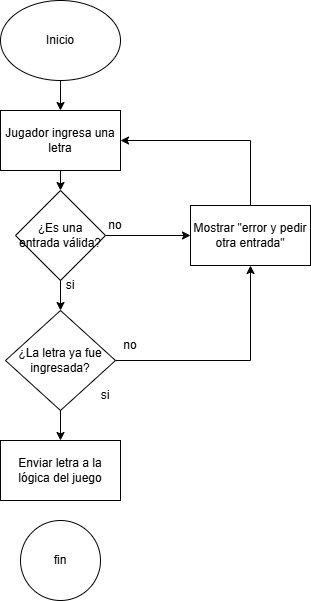

The diagram above was exported from draw.io. Its source (the exported page's mxGraphModel, read from the mxfile embedded in the PNG):
<mxGraphModel dx="840" dy="541" grid="1" gridSize="10" guides="1" tooltips="1" connect="1" arrows="1" fold="1" page="1" pageScale="1" pageWidth="827" pageHeight="1169" math="0" shadow="0">
  <root>
    <mxCell id="0" />
    <mxCell id="1" parent="0" />
    <mxCell id="UCzY9CkFz4bh2gCzepPE-3" value="Enviar letra a la lógica del juego " style="rounded=0;whiteSpace=wrap;html=1;" vertex="1" parent="1">
      <mxGeometry x="45" y="450" width="120" height="60" as="geometry" />
    </mxCell>
    <mxCell id="UCzY9CkFz4bh2gCzepPE-6" value="fin" style="ellipse;whiteSpace=wrap;html=1;aspect=fixed;" vertex="1" parent="1">
      <mxGeometry x="65" y="530" width="80" height="80" as="geometry" />
    </mxCell>
    <mxCell id="UCzY9CkFz4bh2gCzepPE-7" value="Inicio" style="ellipse;whiteSpace=wrap;html=1;" vertex="1" parent="1">
      <mxGeometry x="45" y="10" width="120" height="80" as="geometry" />
    </mxCell>
    <mxCell id="UCzY9CkFz4bh2gCzepPE-8" value="Jugador ingresa una letra" style="rounded=0;whiteSpace=wrap;html=1;" vertex="1" parent="1">
      <mxGeometry x="45" y="120" width="120" height="60" as="geometry" />
    </mxCell>
    <mxCell id="UCzY9CkFz4bh2gCzepPE-11" value="¿Es una entrada válida?" style="rhombus;whiteSpace=wrap;html=1;" vertex="1" parent="1">
      <mxGeometry x="60" y="200" width="90" height="90" as="geometry" />
    </mxCell>
    <mxCell id="UCzY9CkFz4bh2gCzepPE-28" style="edgeStyle=orthogonalEdgeStyle;rounded=0;orthogonalLoop=1;jettySize=auto;html=1;entryX=0.5;entryY=0;entryDx=0;entryDy=0;exitX=0.5;exitY=1;exitDx=0;exitDy=0;" edge="1" parent="1" source="UCzY9CkFz4bh2gCzepPE-7" target="UCzY9CkFz4bh2gCzepPE-8">
      <mxGeometry relative="1" as="geometry" />
    </mxCell>
    <mxCell id="UCzY9CkFz4bh2gCzepPE-12" value="Mostrar &quot;error y pedir otra entrada&quot;" style="rounded=0;whiteSpace=wrap;html=1;" vertex="1" parent="1">
      <mxGeometry x="235" y="215" width="120" height="60" as="geometry" />
    </mxCell>
    <mxCell id="UCzY9CkFz4bh2gCzepPE-15" value="¿La letra ya fue ingresada?" style="rhombus;whiteSpace=wrap;html=1;" vertex="1" parent="1">
      <mxGeometry x="50" y="320" width="110" height="100" as="geometry" />
    </mxCell>
    <mxCell id="UCzY9CkFz4bh2gCzepPE-16" value="no" style="text;html=1;align=center;verticalAlign=middle;whiteSpace=wrap;rounded=0;" vertex="1" parent="1">
      <mxGeometry x="145" y="340" width="60" height="30" as="geometry" />
    </mxCell>
    <mxCell id="UCzY9CkFz4bh2gCzepPE-17" value="no" style="text;html=1;align=center;verticalAlign=middle;whiteSpace=wrap;rounded=0;" vertex="1" parent="1">
      <mxGeometry x="130" y="220" width="60" height="30" as="geometry" />
    </mxCell>
    <mxCell id="UCzY9CkFz4bh2gCzepPE-18" value="si" style="text;html=1;align=center;verticalAlign=middle;whiteSpace=wrap;rounded=0;" vertex="1" parent="1">
      <mxGeometry x="120" y="390" width="60" height="30" as="geometry" />
    </mxCell>
    <mxCell id="UCzY9CkFz4bh2gCzepPE-19" value="si" style="text;html=1;align=center;verticalAlign=middle;whiteSpace=wrap;rounded=0;" vertex="1" parent="1">
      <mxGeometry x="85" y="280" width="60" height="30" as="geometry" />
    </mxCell>
    <mxCell id="UCzY9CkFz4bh2gCzepPE-22" value="" style="endArrow=classic;html=1;rounded=0;exitX=0.5;exitY=1;exitDx=0;exitDy=0;" edge="1" parent="1" source="UCzY9CkFz4bh2gCzepPE-8" target="UCzY9CkFz4bh2gCzepPE-11">
      <mxGeometry width="50" height="50" relative="1" as="geometry">
        <mxPoint x="260" y="470" as="sourcePoint" />
        <mxPoint x="310" y="420" as="targetPoint" />
      </mxGeometry>
    </mxCell>
    <mxCell id="UCzY9CkFz4bh2gCzepPE-23" value="" style="endArrow=classic;html=1;rounded=0;exitX=0.5;exitY=1;exitDx=0;exitDy=0;entryX=0.5;entryY=0;entryDx=0;entryDy=0;" edge="1" parent="1" source="UCzY9CkFz4bh2gCzepPE-11" target="UCzY9CkFz4bh2gCzepPE-15">
      <mxGeometry width="50" height="50" relative="1" as="geometry">
        <mxPoint x="200" y="460" as="sourcePoint" />
        <mxPoint x="310" y="420" as="targetPoint" />
      </mxGeometry>
    </mxCell>
    <mxCell id="UCzY9CkFz4bh2gCzepPE-25" value="" style="endArrow=classic;html=1;rounded=0;exitX=1;exitY=0.5;exitDx=0;exitDy=0;entryX=0.5;entryY=1;entryDx=0;entryDy=0;" edge="1" parent="1" source="UCzY9CkFz4bh2gCzepPE-15" target="UCzY9CkFz4bh2gCzepPE-12">
      <mxGeometry width="50" height="50" relative="1" as="geometry">
        <mxPoint x="260" y="470" as="sourcePoint" />
        <mxPoint x="310" y="420" as="targetPoint" />
        <Array as="points">
          <mxPoint x="295" y="370" />
        </Array>
      </mxGeometry>
    </mxCell>
    <mxCell id="UCzY9CkFz4bh2gCzepPE-26" value="" style="endArrow=classic;html=1;rounded=0;exitX=1;exitY=0.5;exitDx=0;exitDy=0;entryX=0;entryY=0.5;entryDx=0;entryDy=0;" edge="1" parent="1" source="UCzY9CkFz4bh2gCzepPE-11" target="UCzY9CkFz4bh2gCzepPE-12">
      <mxGeometry width="50" height="50" relative="1" as="geometry">
        <mxPoint x="260" y="470" as="sourcePoint" />
        <mxPoint x="310" y="420" as="targetPoint" />
      </mxGeometry>
    </mxCell>
    <mxCell id="UCzY9CkFz4bh2gCzepPE-29" value="" style="endArrow=classic;html=1;rounded=0;exitX=0.5;exitY=0;exitDx=0;exitDy=0;entryX=1;entryY=0.5;entryDx=0;entryDy=0;" edge="1" parent="1" source="UCzY9CkFz4bh2gCzepPE-12" target="UCzY9CkFz4bh2gCzepPE-8">
      <mxGeometry width="50" height="50" relative="1" as="geometry">
        <mxPoint x="290" y="230" as="sourcePoint" />
        <mxPoint x="340" y="180" as="targetPoint" />
        <Array as="points">
          <mxPoint x="295" y="150" />
        </Array>
      </mxGeometry>
    </mxCell>
    <mxCell id="UCzY9CkFz4bh2gCzepPE-31" value="" style="endArrow=classic;html=1;rounded=0;exitX=0.5;exitY=1;exitDx=0;exitDy=0;entryX=0.5;entryY=0;entryDx=0;entryDy=0;" edge="1" parent="1" source="UCzY9CkFz4bh2gCzepPE-15" target="UCzY9CkFz4bh2gCzepPE-3">
      <mxGeometry width="50" height="50" relative="1" as="geometry">
        <mxPoint x="340" y="420" as="sourcePoint" />
        <mxPoint x="390" y="370" as="targetPoint" />
      </mxGeometry>
    </mxCell>
  </root>
</mxGraphModel>